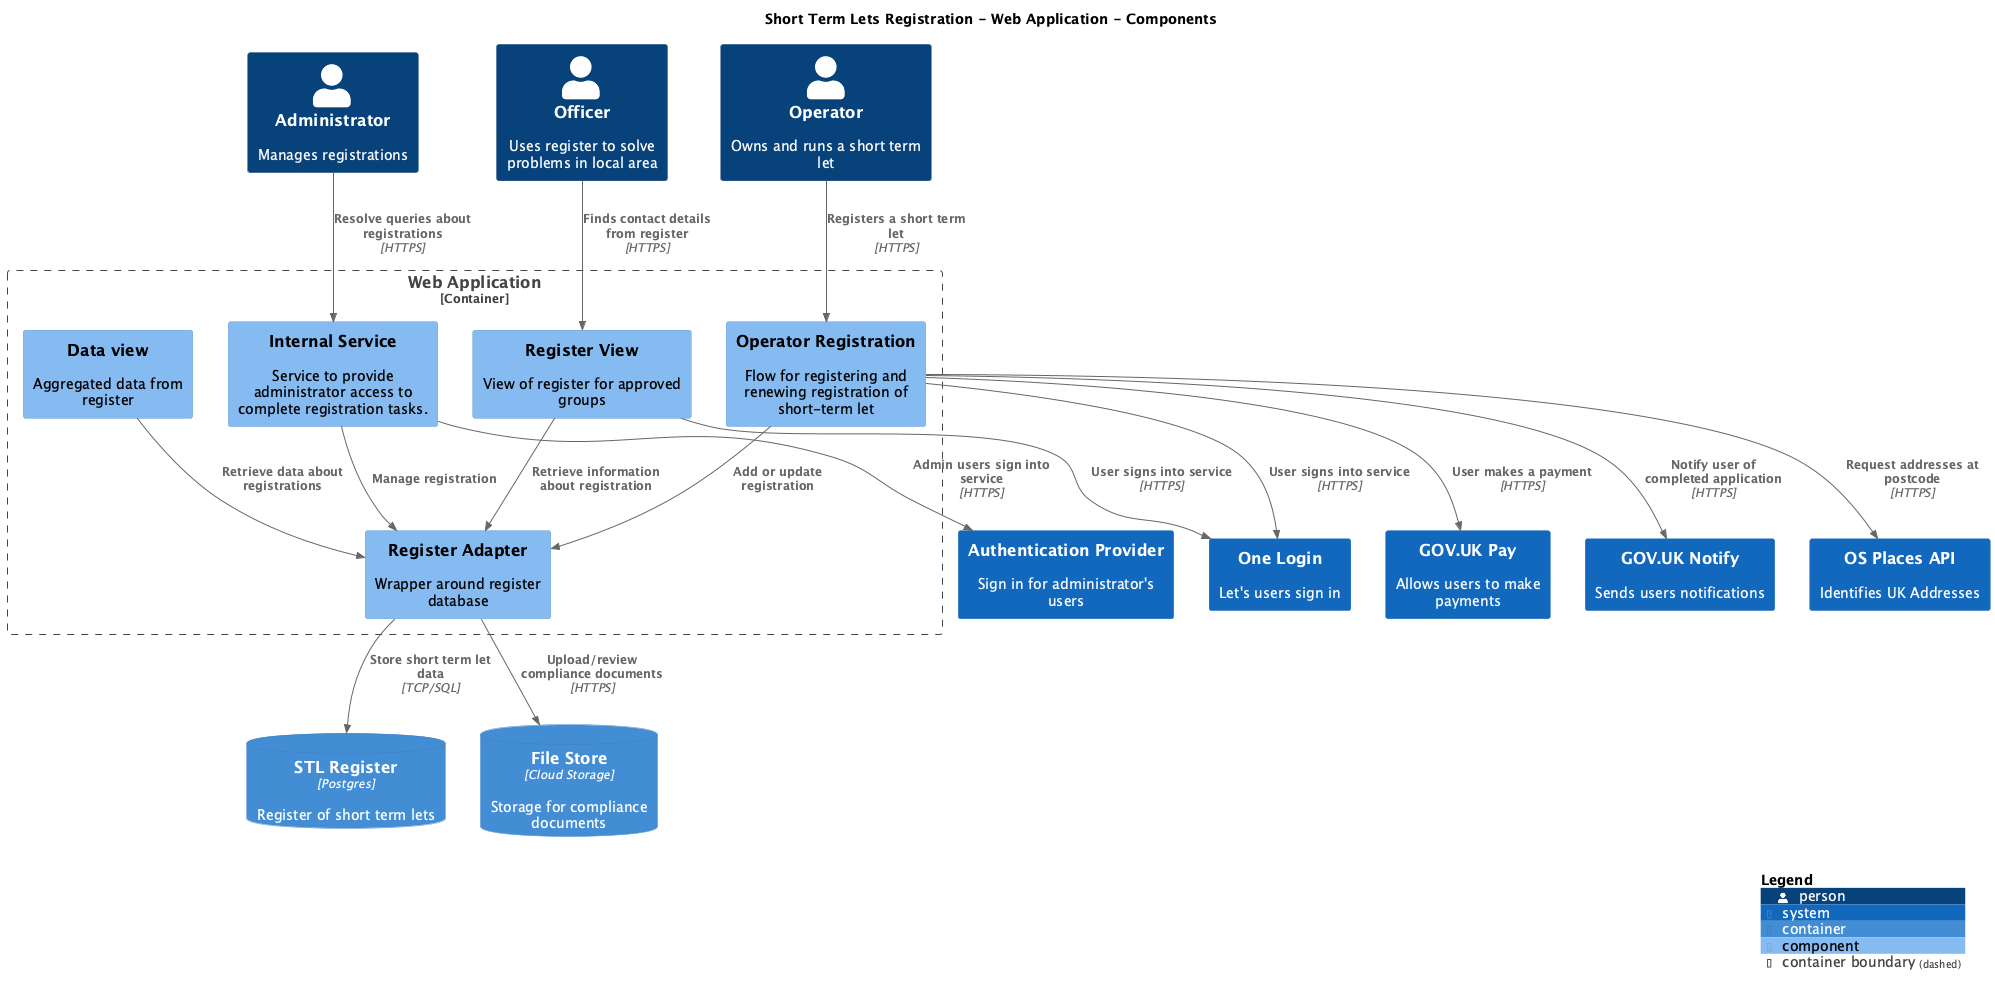

The diagram above was rendered by PlantUML. Its source (embedded in the PNG):
@startuml
set separator none
title Short Term Lets Registration - Web Application - Components

top to bottom direction

!include <C4/C4>
!include <C4/C4_Context>
!include <C4/C4_Container>
!include <C4/C4_Component>

Person(Administrator, "Administrator", $descr="Manages registrations", $tags="", $link="")
Person(Operator, "Operator", $descr="Owns and runs a short term let", $tags="", $link="")
Person(Officer, "Officer", $descr="Uses register to solve problems in local area", $tags="", $link="")
System(GOVUKPay, "GOV.UK Pay", $descr="Allows users to make payments", $tags="", $link="")
System(OneLogin, "One Login", $descr="Let's users sign in", $tags="", $link="")
System(GOVUKNotify, "GOV.UK Notify", $descr="Sends users notifications", $tags="", $link="")
System(AuthenticationProvider, "Authentication Provider", $descr="Sign in for administrator's users", $tags="", $link="")
System(OSPlacesAPI, "OS Places API", $descr="Identifies UK Addresses", $tags="", $link="")
ContainerDb(ShortTermLetsRegistration.STLRegister, "STL Register", $techn="Postgres", $descr="Register of short term lets", $tags="", $link="")
ContainerDb(ShortTermLetsRegistration.FileStore, "File Store", $techn="Cloud Storage", $descr="Storage for compliance documents", $tags="", $link="")

Container_Boundary("ShortTermLetsRegistration.WebApplication_boundary", "Web Application", $tags="") {
  Component(ShortTermLetsRegistration.WebApplication.OperatorRegistration, "Operator Registration", $techn="", $descr="Flow for registering and renewing registration of short-term let", $tags="", $link="")
  Component(ShortTermLetsRegistration.WebApplication.RegisterView, "Register View", $techn="", $descr="View of register for approved groups", $tags="", $link="")
  Component(ShortTermLetsRegistration.WebApplication.InternalService, "Internal Service", $techn="", $descr="Service to provide administrator access to complete registration tasks.", $tags="", $link="")
  Component(ShortTermLetsRegistration.WebApplication.Dataview, "Data view", $techn="", $descr="Aggregated data from register", $tags="", $link="")
  Component(ShortTermLetsRegistration.WebApplication.RegisterAdapter, "Register Adapter", $techn="", $descr="Wrapper around register database", $tags="", $link="")
}

Rel(Operator, ShortTermLetsRegistration.WebApplication.OperatorRegistration, "Registers a short term let", $techn="HTTPS", $tags="", $link="")
Rel(Administrator, ShortTermLetsRegistration.WebApplication.InternalService, "Resolve queries about registrations", $techn="HTTPS", $tags="", $link="")
Rel(Officer, ShortTermLetsRegistration.WebApplication.RegisterView, "Finds contact details from register", $techn="HTTPS", $tags="", $link="")
Rel(ShortTermLetsRegistration.WebApplication.RegisterAdapter, ShortTermLetsRegistration.STLRegister, "Store short term let data", $techn="TCP/SQL", $tags="", $link="")
Rel(ShortTermLetsRegistration.WebApplication.OperatorRegistration, GOVUKPay, "User makes a payment", $techn="HTTPS", $tags="", $link="")
Rel(ShortTermLetsRegistration.WebApplication.OperatorRegistration, OneLogin, "User signs into service", $techn="HTTPS", $tags="", $link="")
Rel(ShortTermLetsRegistration.WebApplication.RegisterView, OneLogin, "User signs into service", $techn="HTTPS", $tags="", $link="")
Rel(ShortTermLetsRegistration.WebApplication.InternalService, AuthenticationProvider, "Admin users sign into service", $techn="HTTPS", $tags="", $link="")
Rel(ShortTermLetsRegistration.WebApplication.OperatorRegistration, GOVUKNotify, "Notify user of completed application", $techn="HTTPS", $tags="", $link="")
Rel(ShortTermLetsRegistration.WebApplication.RegisterAdapter, ShortTermLetsRegistration.FileStore, "Upload/review compliance documents", $techn="HTTPS", $tags="", $link="")
Rel(ShortTermLetsRegistration.WebApplication.OperatorRegistration, OSPlacesAPI, "Request addresses at postcode", $techn="HTTPS", $tags="", $link="")
Rel(ShortTermLetsRegistration.WebApplication.OperatorRegistration, ShortTermLetsRegistration.WebApplication.RegisterAdapter, "Add or update registration", $techn="", $tags="", $link="")
Rel(ShortTermLetsRegistration.WebApplication.RegisterView, ShortTermLetsRegistration.WebApplication.RegisterAdapter, "Retrieve information about registration", $techn="", $tags="", $link="")
Rel(ShortTermLetsRegistration.WebApplication.InternalService, ShortTermLetsRegistration.WebApplication.RegisterAdapter, "Manage registration", $techn="", $tags="", $link="")
Rel(ShortTermLetsRegistration.WebApplication.Dataview, ShortTermLetsRegistration.WebApplication.RegisterAdapter, "Retrieve data about registrations", $techn="", $tags="", $link="")

SHOW_LEGEND(true)
@enduml